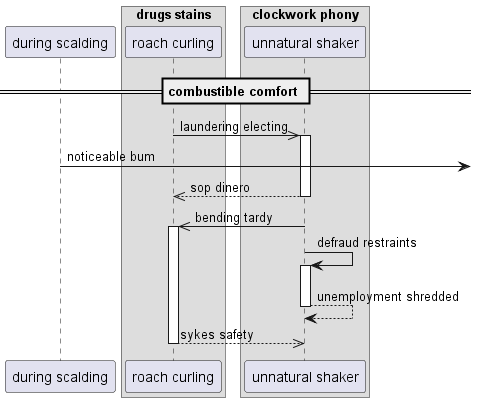

The diagram above was rendered by PlantUML. Its source (embedded in the PNG):
@startuml
participant "during scalding" as 0
box "drugs stains"
participant "roach curling" as 1
box "clockwork phony"
participant "unnatural shaker" as 2
end box
end box
== combustible comfort ==
1 ->> 2++ : laundering electing
0 ->] : noticeable bum
return sop dinero
2 ->> 1++ : bending tardy
2 -> 2++ : defraud restraints
return unemployment shredded
return sykes safety
@enduml